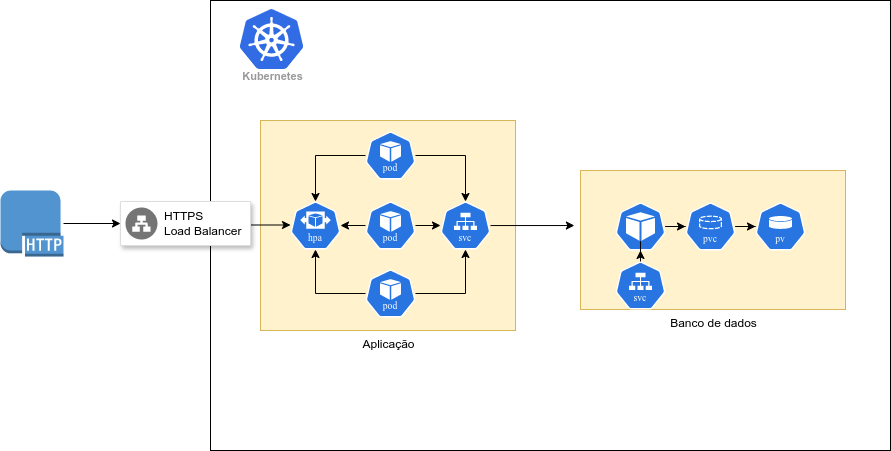

The diagram above was exported from draw.io. Its source (the exported page's mxGraphModel, read from the mxfile embedded in the PNG):
<mxGraphModel dx="2852" dy="1074" grid="1" gridSize="10" guides="1" tooltips="1" connect="1" arrows="1" fold="1" page="1" pageScale="1" pageWidth="850" pageHeight="1100" math="0" shadow="0">
  <root>
    <mxCell id="0" />
    <mxCell id="1" parent="0" />
    <mxCell id="BNhB6DbtJcnTPSc0BoSv-2" value="" style="verticalLabelPosition=bottom;verticalAlign=top;html=1;shape=mxgraph.basic.rect;fillColor2=none;strokeWidth=1;size=20;indent=5;" parent="1" vertex="1">
      <mxGeometry x="120" y="151" width="680" height="450" as="geometry" />
    </mxCell>
    <mxCell id="BNhB6DbtJcnTPSc0BoSv-43" value="Aplicação" style="verticalLabelPosition=bottom;verticalAlign=top;html=1;shape=mxgraph.basic.rect;fillColor2=none;strokeWidth=1;size=20;indent=5;fillColor=#fff2cc;strokeColor=#d6b656;" parent="1" vertex="1">
      <mxGeometry x="170" y="271" width="255" height="210" as="geometry" />
    </mxCell>
    <mxCell id="BNhB6DbtJcnTPSc0BoSv-14" value="" style="edgeStyle=orthogonalEdgeStyle;rounded=0;orthogonalLoop=1;jettySize=auto;html=1;" parent="1" source="BNhB6DbtJcnTPSc0BoSv-3" target="BNhB6DbtJcnTPSc0BoSv-12" edge="1">
      <mxGeometry relative="1" as="geometry" />
    </mxCell>
    <mxCell id="BNhB6DbtJcnTPSc0BoSv-3" value="" style="aspect=fixed;sketch=0;html=1;dashed=0;whitespace=wrap;verticalLabelPosition=bottom;verticalAlign=top;fillColor=#2875E2;strokeColor=#ffffff;points=[[0.005,0.63,0],[0.1,0.2,0],[0.9,0.2,0],[0.5,0,0],[0.995,0.63,0],[0.72,0.99,0],[0.5,1,0],[0.28,0.99,0]];shape=mxgraph.kubernetes.icon2;kubernetesLabel=1;prIcon=pod" parent="1" vertex="1">
      <mxGeometry x="275" y="282" width="50" height="48" as="geometry" />
    </mxCell>
    <mxCell id="BNhB6DbtJcnTPSc0BoSv-13" value="" style="edgeStyle=orthogonalEdgeStyle;rounded=0;orthogonalLoop=1;jettySize=auto;html=1;" parent="1" source="BNhB6DbtJcnTPSc0BoSv-10" target="BNhB6DbtJcnTPSc0BoSv-12" edge="1">
      <mxGeometry relative="1" as="geometry" />
    </mxCell>
    <mxCell id="BNhB6DbtJcnTPSc0BoSv-38" value="" style="edgeStyle=orthogonalEdgeStyle;rounded=0;orthogonalLoop=1;jettySize=auto;html=1;" parent="1" source="BNhB6DbtJcnTPSc0BoSv-10" target="BNhB6DbtJcnTPSc0BoSv-35" edge="1">
      <mxGeometry relative="1" as="geometry" />
    </mxCell>
    <mxCell id="BNhB6DbtJcnTPSc0BoSv-10" value="" style="aspect=fixed;sketch=0;html=1;dashed=0;whitespace=wrap;verticalLabelPosition=bottom;verticalAlign=top;fillColor=#2875E2;strokeColor=#ffffff;points=[[0.005,0.63,0],[0.1,0.2,0],[0.9,0.2,0],[0.5,0,0],[0.995,0.63,0],[0.72,0.99,0],[0.5,1,0],[0.28,0.99,0]];shape=mxgraph.kubernetes.icon2;kubernetesLabel=1;prIcon=pod" parent="1" vertex="1">
      <mxGeometry x="275" y="352" width="50" height="48" as="geometry" />
    </mxCell>
    <mxCell id="BNhB6DbtJcnTPSc0BoSv-15" value="" style="edgeStyle=orthogonalEdgeStyle;rounded=0;orthogonalLoop=1;jettySize=auto;html=1;" parent="1" source="BNhB6DbtJcnTPSc0BoSv-11" target="BNhB6DbtJcnTPSc0BoSv-12" edge="1">
      <mxGeometry relative="1" as="geometry" />
    </mxCell>
    <mxCell id="BNhB6DbtJcnTPSc0BoSv-11" value="" style="aspect=fixed;sketch=0;html=1;dashed=0;whitespace=wrap;verticalLabelPosition=bottom;verticalAlign=top;fillColor=#2875E2;strokeColor=#ffffff;points=[[0.005,0.63,0],[0.1,0.2,0],[0.9,0.2,0],[0.5,0,0],[0.995,0.63,0],[0.72,0.99,0],[0.5,1,0],[0.28,0.99,0]];shape=mxgraph.kubernetes.icon2;kubernetesLabel=1;prIcon=pod" parent="1" vertex="1">
      <mxGeometry x="275" y="420" width="50" height="48" as="geometry" />
    </mxCell>
    <mxCell id="BNhB6DbtJcnTPSc0BoSv-22" value="Banco de dados" style="verticalLabelPosition=bottom;verticalAlign=top;html=1;shape=mxgraph.basic.rect;fillColor2=none;strokeWidth=1;size=20;indent=5;fillColor=#fff2cc;strokeColor=#d6b656;" parent="1" vertex="1">
      <mxGeometry x="490" y="321" width="265" height="139" as="geometry" />
    </mxCell>
    <mxCell id="BNhB6DbtJcnTPSc0BoSv-12" value="" style="aspect=fixed;sketch=0;html=1;dashed=0;whitespace=wrap;verticalLabelPosition=bottom;verticalAlign=top;fillColor=#2875E2;strokeColor=#ffffff;points=[[0.005,0.63,0],[0.1,0.2,0],[0.9,0.2,0],[0.5,0,0],[0.995,0.63,0],[0.72,0.99,0],[0.5,1,0],[0.28,0.99,0]];shape=mxgraph.kubernetes.icon2;kubernetesLabel=1;prIcon=hpa" parent="1" vertex="1">
      <mxGeometry x="200" y="352" width="50" height="48" as="geometry" />
    </mxCell>
    <mxCell id="BNhB6DbtJcnTPSc0BoSv-20" value="" style="edgeStyle=orthogonalEdgeStyle;rounded=0;orthogonalLoop=1;jettySize=auto;html=1;" parent="1" source="BNhB6DbtJcnTPSc0BoSv-17" target="BNhB6DbtJcnTPSc0BoSv-19" edge="1">
      <mxGeometry relative="1" as="geometry" />
    </mxCell>
    <mxCell id="BNhB6DbtJcnTPSc0BoSv-17" value="" style="aspect=fixed;sketch=0;html=1;dashed=0;whitespace=wrap;verticalLabelPosition=bottom;verticalAlign=top;fillColor=#2875E2;strokeColor=#ffffff;points=[[0.005,0.63,0],[0.1,0.2,0],[0.9,0.2,0],[0.5,0,0],[0.995,0.63,0],[0.72,0.99,0],[0.5,1,0],[0.28,0.99,0]];shape=mxgraph.kubernetes.icon2;prIcon=pod" parent="1" vertex="1">
      <mxGeometry x="525" y="353" width="50" height="48" as="geometry" />
    </mxCell>
    <mxCell id="BNhB6DbtJcnTPSc0BoSv-18" value="" style="aspect=fixed;sketch=0;html=1;dashed=0;whitespace=wrap;verticalLabelPosition=bottom;verticalAlign=top;fillColor=#2875E2;strokeColor=#ffffff;points=[[0.005,0.63,0],[0.1,0.2,0],[0.9,0.2,0],[0.5,0,0],[0.995,0.63,0],[0.72,0.99,0],[0.5,1,0],[0.28,0.99,0]];shape=mxgraph.kubernetes.icon2;kubernetesLabel=1;prIcon=pv" parent="1" vertex="1">
      <mxGeometry x="665" y="353" width="50" height="48" as="geometry" />
    </mxCell>
    <mxCell id="BNhB6DbtJcnTPSc0BoSv-21" value="" style="edgeStyle=orthogonalEdgeStyle;rounded=0;orthogonalLoop=1;jettySize=auto;html=1;" parent="1" source="BNhB6DbtJcnTPSc0BoSv-19" target="BNhB6DbtJcnTPSc0BoSv-18" edge="1">
      <mxGeometry relative="1" as="geometry" />
    </mxCell>
    <mxCell id="BNhB6DbtJcnTPSc0BoSv-19" value="" style="aspect=fixed;sketch=0;html=1;dashed=0;whitespace=wrap;verticalLabelPosition=bottom;verticalAlign=top;fillColor=#2875E2;strokeColor=#ffffff;points=[[0.005,0.63,0],[0.1,0.2,0],[0.9,0.2,0],[0.5,0,0],[0.995,0.63,0],[0.72,0.99,0],[0.5,1,0],[0.28,0.99,0]];shape=mxgraph.kubernetes.icon2;kubernetesLabel=1;prIcon=pvc" parent="1" vertex="1">
      <mxGeometry x="595" y="353" width="50" height="48" as="geometry" />
    </mxCell>
    <mxCell id="BNhB6DbtJcnTPSc0BoSv-26" value="Kubernetes" style="sketch=0;html=1;verticalAlign=top;labelPosition=center;verticalLabelPosition=bottom;align=center;spacingTop=-6;fontSize=11;fontStyle=1;fontColor=#999999;shape=image;aspect=fixed;imageAspect=0;image=data:image/svg+xml,(base64 omitted: 7556 chars);" parent="1" vertex="1">
      <mxGeometry x="150" y="160" width="63" height="60" as="geometry" />
    </mxCell>
    <mxCell id="BNhB6DbtJcnTPSc0BoSv-46" value="" style="edgeStyle=orthogonalEdgeStyle;rounded=0;orthogonalLoop=1;jettySize=auto;html=1;" parent="1" source="BNhB6DbtJcnTPSc0BoSv-31" target="BNhB6DbtJcnTPSc0BoSv-17" edge="1">
      <mxGeometry relative="1" as="geometry" />
    </mxCell>
    <mxCell id="BNhB6DbtJcnTPSc0BoSv-31" value="" style="aspect=fixed;sketch=0;html=1;dashed=0;whitespace=wrap;verticalLabelPosition=bottom;verticalAlign=top;fillColor=#2875E2;strokeColor=#ffffff;points=[[0.005,0.63,0],[0.1,0.2,0],[0.9,0.2,0],[0.5,0,0],[0.995,0.63,0],[0.72,0.99,0],[0.5,1,0],[0.28,0.99,0]];shape=mxgraph.kubernetes.icon2;kubernetesLabel=1;prIcon=svc" parent="1" vertex="1">
      <mxGeometry x="525" y="412" width="50" height="48" as="geometry" />
    </mxCell>
    <mxCell id="BNhB6DbtJcnTPSc0BoSv-35" value="" style="aspect=fixed;sketch=0;html=1;dashed=0;whitespace=wrap;verticalLabelPosition=bottom;verticalAlign=top;fillColor=#2875E2;strokeColor=#ffffff;points=[[0.005,0.63,0],[0.1,0.2,0],[0.9,0.2,0],[0.5,0,0],[0.995,0.63,0],[0.72,0.99,0],[0.5,1,0],[0.28,0.99,0]];shape=mxgraph.kubernetes.icon2;kubernetesLabel=1;prIcon=svc" parent="1" vertex="1">
      <mxGeometry x="350" y="352" width="50" height="48" as="geometry" />
    </mxCell>
    <mxCell id="BNhB6DbtJcnTPSc0BoSv-37" style="edgeStyle=orthogonalEdgeStyle;rounded=0;orthogonalLoop=1;jettySize=auto;html=1;entryX=0.5;entryY=0;entryDx=0;entryDy=0;entryPerimeter=0;" parent="1" source="BNhB6DbtJcnTPSc0BoSv-3" target="BNhB6DbtJcnTPSc0BoSv-35" edge="1">
      <mxGeometry relative="1" as="geometry" />
    </mxCell>
    <mxCell id="BNhB6DbtJcnTPSc0BoSv-39" style="edgeStyle=orthogonalEdgeStyle;rounded=0;orthogonalLoop=1;jettySize=auto;html=1;entryX=0.5;entryY=1;entryDx=0;entryDy=0;entryPerimeter=0;" parent="1" source="BNhB6DbtJcnTPSc0BoSv-11" target="BNhB6DbtJcnTPSc0BoSv-35" edge="1">
      <mxGeometry relative="1" as="geometry" />
    </mxCell>
    <mxCell id="BNhB6DbtJcnTPSc0BoSv-47" style="edgeStyle=orthogonalEdgeStyle;rounded=0;orthogonalLoop=1;jettySize=auto;html=1;entryX=-0.023;entryY=0.396;entryDx=0;entryDy=0;entryPerimeter=0;" parent="1" source="BNhB6DbtJcnTPSc0BoSv-35" target="BNhB6DbtJcnTPSc0BoSv-22" edge="1">
      <mxGeometry relative="1" as="geometry" />
    </mxCell>
    <mxCell id="BNhB6DbtJcnTPSc0BoSv-49" value="" style="edgeStyle=orthogonalEdgeStyle;rounded=0;orthogonalLoop=1;jettySize=auto;html=1;" parent="1" target="BNhB6DbtJcnTPSc0BoSv-12" edge="1">
      <mxGeometry relative="1" as="geometry">
        <mxPoint x="150" y="375.5" as="sourcePoint" />
      </mxGeometry>
    </mxCell>
    <mxCell id="BNhB6DbtJcnTPSc0BoSv-50" value="" style="strokeColor=#dddddd;shadow=1;strokeWidth=1;rounded=1;absoluteArcSize=1;arcSize=2;" parent="1" vertex="1">
      <mxGeometry x="30" y="352" width="130" height="44" as="geometry" />
    </mxCell>
    <mxCell id="BNhB6DbtJcnTPSc0BoSv-51" value="HTTPS&#10;Load Balancer" style="sketch=0;dashed=0;connectable=0;html=1;fillColor=#757575;strokeColor=none;shape=mxgraph.gcp2.network_load_balancer;part=1;labelPosition=right;verticalLabelPosition=middle;align=left;verticalAlign=middle;spacingLeft=5;fontSize=12;" parent="BNhB6DbtJcnTPSc0BoSv-50" vertex="1">
      <mxGeometry y="0.5" width="32" height="32" relative="1" as="geometry">
        <mxPoint x="5" y="-16" as="offset" />
      </mxGeometry>
    </mxCell>
    <mxCell id="BNhB6DbtJcnTPSc0BoSv-53" value="" style="edgeStyle=orthogonalEdgeStyle;rounded=0;orthogonalLoop=1;jettySize=auto;html=1;" parent="1" source="BNhB6DbtJcnTPSc0BoSv-52" target="BNhB6DbtJcnTPSc0BoSv-50" edge="1">
      <mxGeometry relative="1" as="geometry" />
    </mxCell>
    <mxCell id="BNhB6DbtJcnTPSc0BoSv-52" value="" style="outlineConnect=0;dashed=0;verticalLabelPosition=bottom;verticalAlign=top;align=center;html=1;shape=mxgraph.aws3.http_protocol;fillColor=#5294CF;gradientColor=none;" parent="1" vertex="1">
      <mxGeometry x="-90" y="341" width="63" height="66" as="geometry" />
    </mxCell>
  </root>
</mxGraphModel>